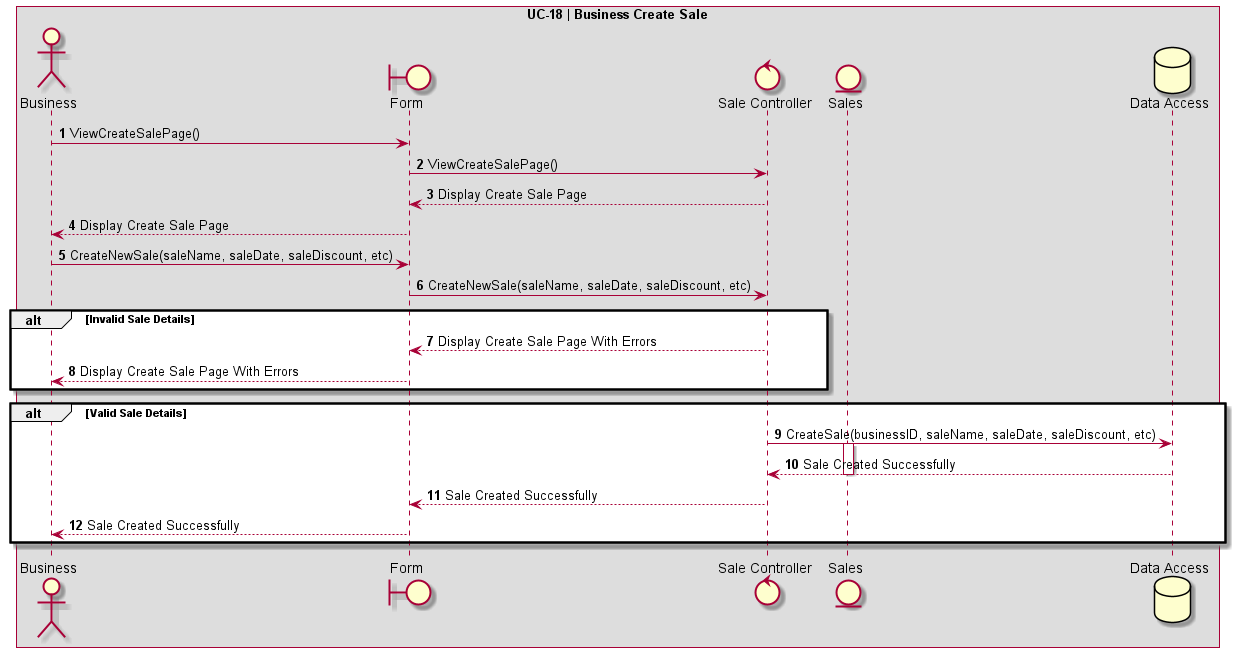

The diagram above was rendered by PlantUML. Its source (embedded in the PNG):
@startuml UC-18 | Business Create Sale

' Formatting
Autonumber
skinparam BoxPadding 10
skinparam ParticipantPadding 10
box "UC-18 | Business Create Sale"

' Actors
actor Business as "Business"
boundary Form
control SaleController as "Sale Controller"
entity Sales as "Sales"
database DB as "Data Access"

' Code
Business -> Form: ViewCreateSalePage()
Form -> SaleController: ViewCreateSalePage()
SaleController --> Form: Display Create Sale Page
Form --> Business: Display Create Sale Page

Business -> Form: CreateNewSale(saleName, saleDate, saleDiscount, etc)
Form -> SaleController: CreateNewSale(saleName, saleDate, saleDiscount, etc)

alt Invalid Sale Details
    SaleController --> Form: Display Create Sale Page With Errors 
    Form --> Business: Display Create Sale Page With Errors
end

alt Valid Sale Details
    SaleController -> DB: CreateSale(businessID, saleName, saleDate, saleDiscount, etc)
    activate Sales
    DB --> SaleController: Sale Created Successfully
    deactivate Sales
    SaleController --> Form: Sale Created Successfully
    Form --> Business: Sale Created Successfully
end
@enduml